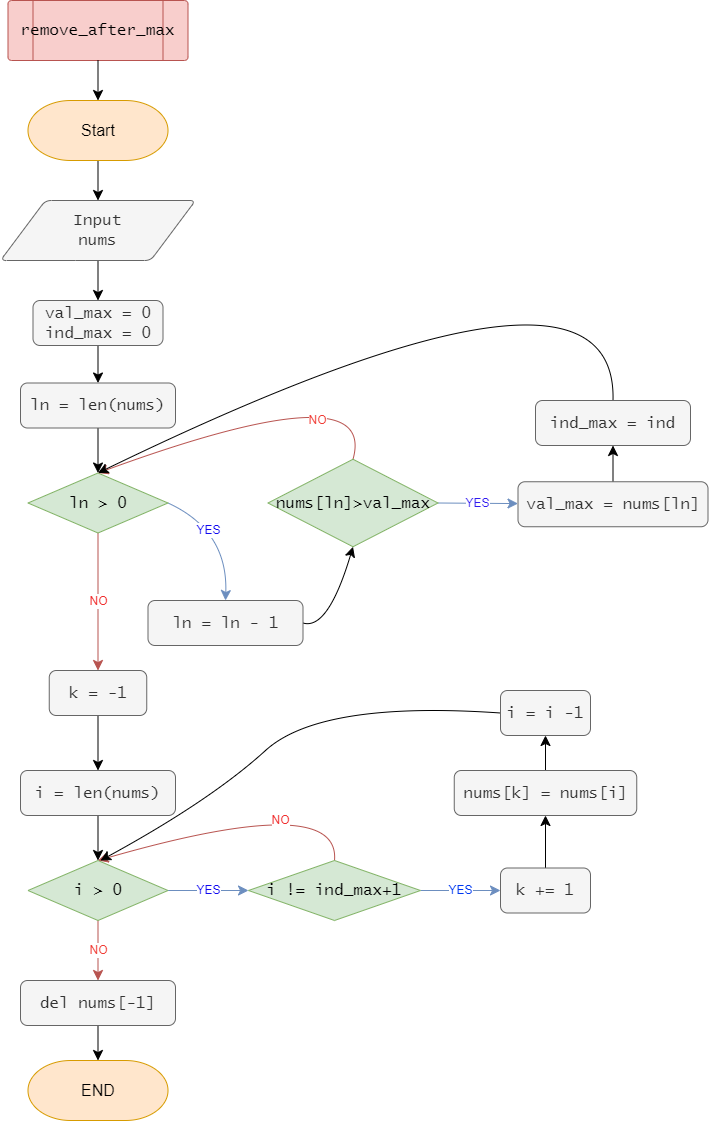

The diagram above was exported from draw.io. Its source (the exported page's mxGraphModel, read from the mxfile embedded in the PNG):
<mxGraphModel dx="-174" dy="1006" grid="1" gridSize="10" guides="1" tooltips="1" connect="1" arrows="1" fold="1" page="1" pageScale="1" pageWidth="827" pageHeight="1169" math="0" shadow="0">
  <root>
    <mxCell id="0" />
    <mxCell id="1" parent="0" />
    <mxCell id="bT7lZ-O7QSs4i1S0B8-C-22" style="edgeStyle=none;curved=1;rounded=1;orthogonalLoop=1;jettySize=auto;html=1;exitX=0.5;exitY=1;exitDx=0;exitDy=0;entryX=1;entryY=0.5;entryDx=0;entryDy=0;strokeWidth=1;fontFamily=Lucida Console;fontSize=12;fontColor=#F0F0F0;startSize=8;endSize=8;" parent="1" edge="1">
      <mxGeometry relative="1" as="geometry">
        <Array as="points">
          <mxPoint x="-140" y="1090" />
          <mxPoint x="-230" y="500" />
        </Array>
        <mxPoint x="-380" y="920" as="sourcePoint" />
      </mxGeometry>
    </mxCell>
    <mxCell id="Jn_Shfn6a7lbjGQ6scSM-2" value="" style="group" parent="1" vertex="1" connectable="0">
      <mxGeometry x="1721.5" y="24" width="180" height="60" as="geometry" />
    </mxCell>
    <mxCell id="Jn_Shfn6a7lbjGQ6scSM-3" value="" style="verticalLabelPosition=bottom;verticalAlign=top;html=1;shape=process;whiteSpace=wrap;rounded=1;size=0.14;arcSize=6;strokeWidth=1;fontFamily=Lucida Console;fontSize=16;fillColor=#f8cecc;strokeColor=#b85450;" parent="Jn_Shfn6a7lbjGQ6scSM-2" vertex="1">
      <mxGeometry width="180" height="60" as="geometry" />
    </mxCell>
    <mxCell id="Jn_Shfn6a7lbjGQ6scSM-4" value="remove_after_max" style="text;strokeColor=none;fillColor=none;html=1;align=center;verticalAlign=middle;whiteSpace=wrap;rounded=0;fontSize=16;fontFamily=Lucida Console;fontColor=#000000;" parent="Jn_Shfn6a7lbjGQ6scSM-2" vertex="1">
      <mxGeometry x="51.42857142857143" y="15" width="77.14285714285715" height="30" as="geometry" />
    </mxCell>
    <mxCell id="Jn_Shfn6a7lbjGQ6scSM-9" style="edgeStyle=none;curved=1;rounded=0;orthogonalLoop=1;jettySize=auto;html=1;exitX=0.5;exitY=1;exitDx=0;exitDy=0;fontSize=12;startSize=8;endSize=8;" parent="1" source="Jn_Shfn6a7lbjGQ6scSM-5" target="Jn_Shfn6a7lbjGQ6scSM-7" edge="1">
      <mxGeometry relative="1" as="geometry" />
    </mxCell>
    <mxCell id="Jn_Shfn6a7lbjGQ6scSM-5" value="&lt;div&gt;val_max = 0&lt;/div&gt;&lt;div&gt;ind_max = 0&lt;/div&gt;" style="rounded=1;whiteSpace=wrap;html=1;absoluteArcSize=1;arcSize=14;strokeWidth=1;fontFamily=Lucida Console;fontSize=16;fillColor=#f5f5f5;strokeColor=#666666;fontColor=#333333;" parent="1" vertex="1">
      <mxGeometry x="1746.5" y="324" width="130" height="45" as="geometry" />
    </mxCell>
    <mxCell id="Jn_Shfn6a7lbjGQ6scSM-18" value="YES" style="edgeStyle=none;curved=1;rounded=0;orthogonalLoop=1;jettySize=auto;html=1;exitX=1;exitY=0.5;exitDx=0;exitDy=0;exitPerimeter=0;fontSize=12;startSize=8;endSize=8;fillColor=#dae8fc;strokeColor=#6c8ebf;fontColor=#110AF0;entryX=0.5;entryY=0;entryDx=0;entryDy=0;" parent="1" source="Jn_Shfn6a7lbjGQ6scSM-6" target="Jn_Shfn6a7lbjGQ6scSM-11" edge="1">
      <mxGeometry x="-0.0039" y="-19" relative="1" as="geometry">
        <Array as="points">
          <mxPoint x="1941.5" y="554" />
        </Array>
        <mxPoint as="offset" />
      </mxGeometry>
    </mxCell>
    <mxCell id="Jn_Shfn6a7lbjGQ6scSM-27" value="NO" style="edgeStyle=none;curved=1;rounded=0;orthogonalLoop=1;jettySize=auto;html=1;exitX=0.5;exitY=1;exitDx=0;exitDy=0;exitPerimeter=0;fontSize=12;startSize=8;endSize=8;fillColor=#f8cecc;strokeColor=#b85450;fontColor=#F02B2B;" parent="1" source="Jn_Shfn6a7lbjGQ6scSM-6" target="Jn_Shfn6a7lbjGQ6scSM-26" edge="1">
      <mxGeometry relative="1" as="geometry" />
    </mxCell>
    <mxCell id="Jn_Shfn6a7lbjGQ6scSM-6" value="ln &amp;gt; 0" style="strokeWidth=1;html=1;shape=mxgraph.flowchart.decision;whiteSpace=wrap;rounded=1;fontSize=16;fontFamily=Lucida Console;fillColor=#d5e8d4;strokeColor=#82b366;" parent="1" vertex="1">
      <mxGeometry x="1741.5" y="496.5" width="140" height="60" as="geometry" />
    </mxCell>
    <mxCell id="Jn_Shfn6a7lbjGQ6scSM-10" style="edgeStyle=none;curved=1;rounded=0;orthogonalLoop=1;jettySize=auto;html=1;exitX=0.5;exitY=1;exitDx=0;exitDy=0;fontSize=12;startSize=8;endSize=8;" parent="1" source="Jn_Shfn6a7lbjGQ6scSM-7" target="Jn_Shfn6a7lbjGQ6scSM-6" edge="1">
      <mxGeometry relative="1" as="geometry" />
    </mxCell>
    <mxCell id="Jn_Shfn6a7lbjGQ6scSM-7" value="&lt;div&gt;ln = len(nums)&lt;/div&gt;" style="rounded=1;whiteSpace=wrap;html=1;absoluteArcSize=1;arcSize=14;strokeWidth=1;fontFamily=Lucida Console;fontSize=16;fillColor=#f5f5f5;strokeColor=#666666;fontColor=#333333;" parent="1" vertex="1">
      <mxGeometry x="1734" y="406.5" width="155" height="45" as="geometry" />
    </mxCell>
    <mxCell id="Jn_Shfn6a7lbjGQ6scSM-25" style="edgeStyle=none;curved=1;rounded=0;orthogonalLoop=1;jettySize=auto;html=1;exitX=1;exitY=0.5;exitDx=0;exitDy=0;entryX=0.5;entryY=1;entryDx=0;entryDy=0;entryPerimeter=0;fontSize=12;startSize=8;endSize=8;" parent="1" source="Jn_Shfn6a7lbjGQ6scSM-11" target="Jn_Shfn6a7lbjGQ6scSM-17" edge="1">
      <mxGeometry relative="1" as="geometry">
        <Array as="points">
          <mxPoint x="2041.5" y="654" />
        </Array>
      </mxGeometry>
    </mxCell>
    <mxCell id="Jn_Shfn6a7lbjGQ6scSM-11" value="&lt;div&gt;ln = ln - 1&lt;/div&gt;" style="rounded=1;whiteSpace=wrap;html=1;absoluteArcSize=1;arcSize=14;strokeWidth=1;fontFamily=Lucida Console;fontSize=16;fillColor=#f5f5f5;strokeColor=#666666;fontColor=#333333;" parent="1" vertex="1">
      <mxGeometry x="1861.5" y="624" width="155" height="45" as="geometry" />
    </mxCell>
    <mxCell id="Jn_Shfn6a7lbjGQ6scSM-15" style="edgeStyle=none;curved=1;rounded=0;orthogonalLoop=1;jettySize=auto;html=1;exitX=0.5;exitY=1;exitDx=0;exitDy=0;exitPerimeter=0;fontSize=12;startSize=8;endSize=8;" parent="1" source="Jn_Shfn6a7lbjGQ6scSM-12" target="Jn_Shfn6a7lbjGQ6scSM-13" edge="1">
      <mxGeometry relative="1" as="geometry" />
    </mxCell>
    <mxCell id="Jn_Shfn6a7lbjGQ6scSM-12" value="Start" style="strokeWidth=1;html=1;shape=mxgraph.flowchart.terminator;whiteSpace=wrap;fontSize=16;rounded=1;fillColor=#ffe6cc;strokeColor=#d79b00;" parent="1" vertex="1">
      <mxGeometry x="1741.5" y="124" width="140" height="60" as="geometry" />
    </mxCell>
    <mxCell id="Jn_Shfn6a7lbjGQ6scSM-16" style="edgeStyle=none;curved=1;rounded=0;orthogonalLoop=1;jettySize=auto;html=1;exitX=0.5;exitY=1;exitDx=0;exitDy=0;fontSize=12;startSize=8;endSize=8;" parent="1" source="Jn_Shfn6a7lbjGQ6scSM-13" target="Jn_Shfn6a7lbjGQ6scSM-5" edge="1">
      <mxGeometry relative="1" as="geometry" />
    </mxCell>
    <mxCell id="Jn_Shfn6a7lbjGQ6scSM-13" value="Input&lt;br&gt;nums" style="shape=parallelogram;html=1;strokeWidth=1;perimeter=parallelogramPerimeter;whiteSpace=wrap;rounded=1;arcSize=12;size=0.23;fontFamily=Lucida Console;fontSize=16;fillColor=#f5f5f5;strokeColor=#666666;fontColor=#333333;" parent="1" vertex="1">
      <mxGeometry x="1714" y="224" width="195" height="60" as="geometry" />
    </mxCell>
    <mxCell id="Jn_Shfn6a7lbjGQ6scSM-14" style="edgeStyle=none;curved=1;rounded=0;orthogonalLoop=1;jettySize=auto;html=1;exitX=0.5;exitY=1;exitDx=0;exitDy=0;fontSize=12;startSize=8;endSize=8;" parent="1" source="Jn_Shfn6a7lbjGQ6scSM-3" target="Jn_Shfn6a7lbjGQ6scSM-12" edge="1">
      <mxGeometry relative="1" as="geometry" />
    </mxCell>
    <mxCell id="Jn_Shfn6a7lbjGQ6scSM-21" value="YES" style="edgeStyle=none;curved=1;rounded=0;orthogonalLoop=1;jettySize=auto;html=1;exitX=1;exitY=0.5;exitDx=0;exitDy=0;exitPerimeter=0;fontSize=12;startSize=8;endSize=8;fillColor=#dae8fc;strokeColor=#6c8ebf;fontColor=#301AF0;" parent="1" source="Jn_Shfn6a7lbjGQ6scSM-17" target="Jn_Shfn6a7lbjGQ6scSM-19" edge="1">
      <mxGeometry relative="1" as="geometry" />
    </mxCell>
    <mxCell id="Jn_Shfn6a7lbjGQ6scSM-23" value="NO" style="edgeStyle=none;curved=1;rounded=0;orthogonalLoop=1;jettySize=auto;html=1;exitX=0.5;exitY=0;exitDx=0;exitDy=0;exitPerimeter=0;entryX=0.5;entryY=0;entryDx=0;entryDy=0;entryPerimeter=0;fontSize=12;startSize=8;endSize=8;fontColor=#F03932;fillColor=#f8cecc;strokeColor=#b85450;" parent="1" source="Jn_Shfn6a7lbjGQ6scSM-17" target="Jn_Shfn6a7lbjGQ6scSM-6" edge="1">
      <mxGeometry x="-0.1509" y="26" relative="1" as="geometry">
        <Array as="points">
          <mxPoint x="2091.5" y="394" />
        </Array>
        <mxPoint as="offset" />
      </mxGeometry>
    </mxCell>
    <mxCell id="Jn_Shfn6a7lbjGQ6scSM-17" value="nums[ln]&amp;gt;val_max" style="strokeWidth=1;html=1;shape=mxgraph.flowchart.decision;whiteSpace=wrap;rounded=1;fontSize=16;fontFamily=Lucida Console;fillColor=#d5e8d4;strokeColor=#82b366;" parent="1" vertex="1">
      <mxGeometry x="1981.5" y="482.75" width="170" height="87.5" as="geometry" />
    </mxCell>
    <mxCell id="Jn_Shfn6a7lbjGQ6scSM-24" style="edgeStyle=none;curved=1;rounded=0;orthogonalLoop=1;jettySize=auto;html=1;exitX=0.5;exitY=0;exitDx=0;exitDy=0;fontSize=12;startSize=8;endSize=8;" parent="1" source="Jn_Shfn6a7lbjGQ6scSM-19" target="Jn_Shfn6a7lbjGQ6scSM-20" edge="1">
      <mxGeometry relative="1" as="geometry" />
    </mxCell>
    <mxCell id="Jn_Shfn6a7lbjGQ6scSM-19" value="&lt;div&gt;val_max = nums[ln]&lt;/div&gt;" style="rounded=1;whiteSpace=wrap;html=1;absoluteArcSize=1;arcSize=14;strokeWidth=1;fontFamily=Lucida Console;fontSize=16;fillColor=#f5f5f5;strokeColor=#666666;fontColor=#333333;" parent="1" vertex="1">
      <mxGeometry x="2231.5" y="505.25" width="190" height="45" as="geometry" />
    </mxCell>
    <mxCell id="Jn_Shfn6a7lbjGQ6scSM-22" style="edgeStyle=none;curved=1;rounded=0;orthogonalLoop=1;jettySize=auto;html=1;exitX=0.5;exitY=0;exitDx=0;exitDy=0;entryX=0.5;entryY=0;entryDx=0;entryDy=0;entryPerimeter=0;fontSize=12;startSize=8;endSize=8;" parent="1" source="Jn_Shfn6a7lbjGQ6scSM-20" target="Jn_Shfn6a7lbjGQ6scSM-6" edge="1">
      <mxGeometry relative="1" as="geometry">
        <Array as="points">
          <mxPoint x="2331.5" y="244" />
        </Array>
      </mxGeometry>
    </mxCell>
    <mxCell id="Jn_Shfn6a7lbjGQ6scSM-20" value="&lt;div&gt;ind_max = ind&lt;/div&gt;" style="rounded=1;whiteSpace=wrap;html=1;absoluteArcSize=1;arcSize=14;strokeWidth=1;fontFamily=Lucida Console;fontSize=16;fillColor=#f5f5f5;strokeColor=#666666;fontColor=#333333;" parent="1" vertex="1">
      <mxGeometry x="2249" y="424" width="155" height="45" as="geometry" />
    </mxCell>
    <mxCell id="Jn_Shfn6a7lbjGQ6scSM-29" style="edgeStyle=none;curved=1;rounded=0;orthogonalLoop=1;jettySize=auto;html=1;exitX=0.5;exitY=1;exitDx=0;exitDy=0;fontSize=12;startSize=8;endSize=8;" parent="1" source="Jn_Shfn6a7lbjGQ6scSM-26" target="Jn_Shfn6a7lbjGQ6scSM-28" edge="1">
      <mxGeometry relative="1" as="geometry" />
    </mxCell>
    <mxCell id="Jn_Shfn6a7lbjGQ6scSM-26" value="&lt;div&gt;k = -1&lt;/div&gt;" style="rounded=1;whiteSpace=wrap;html=1;absoluteArcSize=1;arcSize=14;strokeWidth=1;fontFamily=Lucida Console;fontSize=16;fillColor=#f5f5f5;strokeColor=#666666;fontColor=#333333;" parent="1" vertex="1">
      <mxGeometry x="1762.75" y="694" width="97.5" height="45" as="geometry" />
    </mxCell>
    <mxCell id="Jn_Shfn6a7lbjGQ6scSM-31" style="edgeStyle=none;curved=1;rounded=0;orthogonalLoop=1;jettySize=auto;html=1;exitX=0.5;exitY=1;exitDx=0;exitDy=0;fontSize=12;startSize=8;endSize=8;" parent="1" source="Jn_Shfn6a7lbjGQ6scSM-28" target="Jn_Shfn6a7lbjGQ6scSM-30" edge="1">
      <mxGeometry relative="1" as="geometry" />
    </mxCell>
    <mxCell id="Jn_Shfn6a7lbjGQ6scSM-28" value="&lt;div&gt;i = len(nums)&lt;/div&gt;" style="rounded=1;whiteSpace=wrap;html=1;absoluteArcSize=1;arcSize=14;strokeWidth=1;fontFamily=Lucida Console;fontSize=16;fillColor=#f5f5f5;strokeColor=#666666;fontColor=#333333;" parent="1" vertex="1">
      <mxGeometry x="1734" y="794" width="155" height="45" as="geometry" />
    </mxCell>
    <mxCell id="Jn_Shfn6a7lbjGQ6scSM-35" value="YES" style="edgeStyle=none;curved=1;rounded=0;orthogonalLoop=1;jettySize=auto;html=1;exitX=1;exitY=0.5;exitDx=0;exitDy=0;exitPerimeter=0;fontSize=12;startSize=8;endSize=8;fontColor=#110AF0;fillColor=#dae8fc;strokeColor=#6c8ebf;" parent="1" source="Jn_Shfn6a7lbjGQ6scSM-30" target="Jn_Shfn6a7lbjGQ6scSM-32" edge="1">
      <mxGeometry relative="1" as="geometry" />
    </mxCell>
    <mxCell id="Jn_Shfn6a7lbjGQ6scSM-38" value="NO" style="edgeStyle=none;curved=1;rounded=0;orthogonalLoop=1;jettySize=auto;html=1;exitX=0.5;exitY=1;exitDx=0;exitDy=0;exitPerimeter=0;fontSize=12;startSize=8;endSize=8;fontColor=#F03932;fillColor=#f8cecc;strokeColor=#b85450;" parent="1" source="Jn_Shfn6a7lbjGQ6scSM-30" target="Jn_Shfn6a7lbjGQ6scSM-37" edge="1">
      <mxGeometry relative="1" as="geometry" />
    </mxCell>
    <mxCell id="Jn_Shfn6a7lbjGQ6scSM-30" value="i &amp;gt; 0" style="strokeWidth=1;html=1;shape=mxgraph.flowchart.decision;whiteSpace=wrap;rounded=1;fontSize=16;fontFamily=Lucida Console;fillColor=#d5e8d4;strokeColor=#82b366;" parent="1" vertex="1">
      <mxGeometry x="1741.5" y="884" width="140" height="60" as="geometry" />
    </mxCell>
    <mxCell id="Jn_Shfn6a7lbjGQ6scSM-36" value="YES" style="edgeStyle=none;curved=1;rounded=0;orthogonalLoop=1;jettySize=auto;html=1;exitX=1;exitY=0.5;exitDx=0;exitDy=0;exitPerimeter=0;fontSize=12;startSize=8;endSize=8;fillColor=#dae8fc;strokeColor=#6c8ebf;fontColor=#0038F0;" parent="1" source="Jn_Shfn6a7lbjGQ6scSM-32" target="Jn_Shfn6a7lbjGQ6scSM-33" edge="1">
      <mxGeometry relative="1" as="geometry" />
    </mxCell>
    <mxCell id="Jn_Shfn6a7lbjGQ6scSM-40" value="NO" style="edgeStyle=none;curved=1;rounded=0;orthogonalLoop=1;jettySize=auto;html=1;exitX=0.5;exitY=0;exitDx=0;exitDy=0;exitPerimeter=0;entryX=0.5;entryY=0;entryDx=0;entryDy=0;entryPerimeter=0;fontSize=12;startSize=8;endSize=8;fillColor=#f8cecc;strokeColor=#b85450;fontColor=#F02B2B;" parent="1" source="Jn_Shfn6a7lbjGQ6scSM-32" target="Jn_Shfn6a7lbjGQ6scSM-30" edge="1">
      <mxGeometry x="-0.1556" y="12" relative="1" as="geometry">
        <Array as="points">
          <mxPoint x="2054" y="814" />
        </Array>
        <mxPoint as="offset" />
      </mxGeometry>
    </mxCell>
    <mxCell id="Jn_Shfn6a7lbjGQ6scSM-32" value="i != ind_max+1" style="strokeWidth=1;html=1;shape=mxgraph.flowchart.decision;whiteSpace=wrap;rounded=1;fontSize=16;fontFamily=Lucida Console;fillColor=#d5e8d4;strokeColor=#82b366;" parent="1" vertex="1">
      <mxGeometry x="1962" y="884" width="172" height="60" as="geometry" />
    </mxCell>
    <mxCell id="Jn_Shfn6a7lbjGQ6scSM-39" style="edgeStyle=none;curved=1;rounded=0;orthogonalLoop=1;jettySize=auto;html=1;exitX=0.5;exitY=0;exitDx=0;exitDy=0;fontSize=12;startSize=8;endSize=8;" parent="1" source="Jn_Shfn6a7lbjGQ6scSM-33" target="Jn_Shfn6a7lbjGQ6scSM-34" edge="1">
      <mxGeometry relative="1" as="geometry" />
    </mxCell>
    <mxCell id="Jn_Shfn6a7lbjGQ6scSM-33" value="&lt;div&gt;k += 1&lt;/div&gt;" style="rounded=1;whiteSpace=wrap;html=1;absoluteArcSize=1;arcSize=14;strokeWidth=1;fontFamily=Lucida Console;fontSize=16;fillColor=#f5f5f5;strokeColor=#666666;fontColor=#333333;" parent="1" vertex="1">
      <mxGeometry x="2214" y="891.5" width="90" height="45" as="geometry" />
    </mxCell>
    <mxCell id="Jn_Shfn6a7lbjGQ6scSM-43" style="edgeStyle=none;curved=1;rounded=0;orthogonalLoop=1;jettySize=auto;html=1;exitX=0.5;exitY=0;exitDx=0;exitDy=0;fontSize=12;startSize=8;endSize=8;" parent="1" source="Jn_Shfn6a7lbjGQ6scSM-34" target="Jn_Shfn6a7lbjGQ6scSM-41" edge="1">
      <mxGeometry relative="1" as="geometry" />
    </mxCell>
    <mxCell id="Jn_Shfn6a7lbjGQ6scSM-34" value="&lt;div&gt;nums[k] = nums[i]&lt;/div&gt;" style="rounded=1;whiteSpace=wrap;html=1;absoluteArcSize=1;arcSize=14;strokeWidth=1;fontFamily=Lucida Console;fontSize=16;fillColor=#f5f5f5;strokeColor=#666666;fontColor=#333333;" parent="1" vertex="1">
      <mxGeometry x="2167.75" y="794" width="182.5" height="45" as="geometry" />
    </mxCell>
    <mxCell id="Jn_Shfn6a7lbjGQ6scSM-45" style="edgeStyle=none;curved=1;rounded=0;orthogonalLoop=1;jettySize=auto;html=1;exitX=0.5;exitY=1;exitDx=0;exitDy=0;fontSize=12;startSize=8;endSize=8;" parent="1" source="Jn_Shfn6a7lbjGQ6scSM-37" target="Jn_Shfn6a7lbjGQ6scSM-44" edge="1">
      <mxGeometry relative="1" as="geometry" />
    </mxCell>
    <mxCell id="Jn_Shfn6a7lbjGQ6scSM-37" value="&lt;div&gt;del nums[-1]&lt;/div&gt;" style="rounded=1;whiteSpace=wrap;html=1;absoluteArcSize=1;arcSize=14;strokeWidth=1;fontFamily=Lucida Console;fontSize=16;fillColor=#f5f5f5;strokeColor=#666666;fontColor=#333333;" parent="1" vertex="1">
      <mxGeometry x="1734" y="1004" width="155" height="45" as="geometry" />
    </mxCell>
    <mxCell id="Jn_Shfn6a7lbjGQ6scSM-42" style="edgeStyle=none;curved=1;rounded=0;orthogonalLoop=1;jettySize=auto;html=1;exitX=0;exitY=0.5;exitDx=0;exitDy=0;fontSize=12;startSize=8;endSize=8;" parent="1" source="Jn_Shfn6a7lbjGQ6scSM-41" edge="1">
      <mxGeometry relative="1" as="geometry">
        <mxPoint x="1814" y="884" as="targetPoint" />
        <Array as="points">
          <mxPoint x="2034" y="724" />
          <mxPoint x="1924" y="824" />
        </Array>
      </mxGeometry>
    </mxCell>
    <mxCell id="Jn_Shfn6a7lbjGQ6scSM-41" value="&lt;div&gt;i = i -1&lt;/div&gt;" style="rounded=1;whiteSpace=wrap;html=1;absoluteArcSize=1;arcSize=14;strokeWidth=1;fontFamily=Lucida Console;fontSize=16;fillColor=#f5f5f5;strokeColor=#666666;fontColor=#333333;" parent="1" vertex="1">
      <mxGeometry x="2214" y="714" width="90" height="45" as="geometry" />
    </mxCell>
    <mxCell id="Jn_Shfn6a7lbjGQ6scSM-44" value="END" style="strokeWidth=1;html=1;shape=mxgraph.flowchart.terminator;whiteSpace=wrap;fontSize=16;rounded=1;fillColor=#ffe6cc;strokeColor=#d79b00;" parent="1" vertex="1">
      <mxGeometry x="1741.5" y="1084" width="140" height="60" as="geometry" />
    </mxCell>
  </root>
</mxGraphModel>